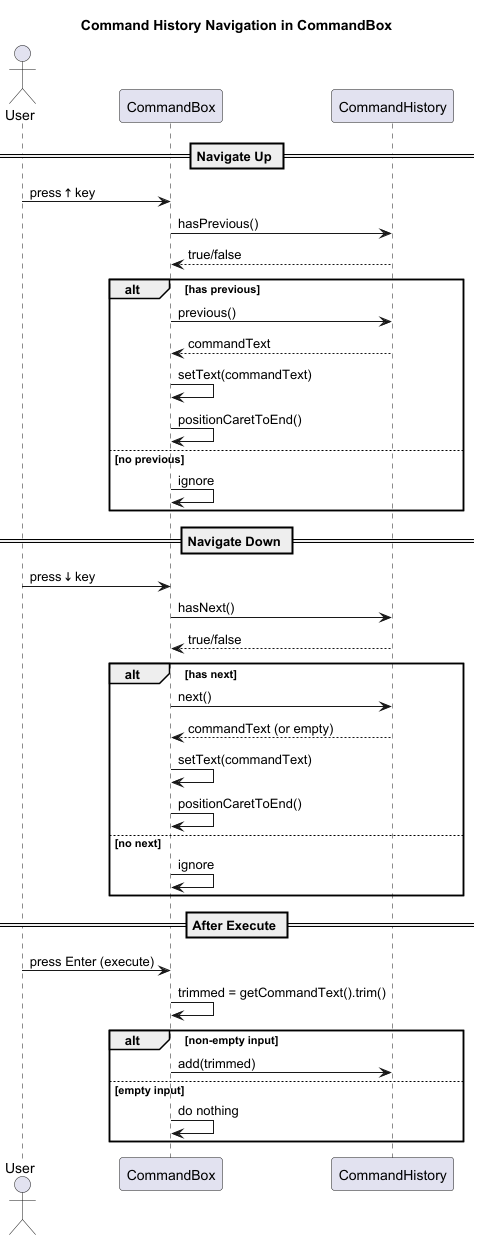

The diagram above was rendered by PlantUML. Its source (embedded in the PNG):
@startuml
title Command History Navigation in CommandBox

actor User
participant "CommandBox" as CB
participant "CommandHistory" as CH

== Navigate Up ==
User -> CB: press ↑ key
CB -> CH: hasPrevious()
CH --> CB: true/false
alt has previous
  CB -> CH: previous()
  CH --> CB: commandText
  CB -> CB: setText(commandText)
  CB -> CB: positionCaretToEnd()
else no previous
  CB -> CB: ignore
end

== Navigate Down ==
User -> CB: press ↓ key
CB -> CH: hasNext()
CH --> CB: true/false
alt has next
  CB -> CH: next()
  CH --> CB: commandText (or empty)
  CB -> CB: setText(commandText)
  CB -> CB: positionCaretToEnd()
else no next
  CB -> CB: ignore
end

== After Execute ==
User -> CB: press Enter (execute)
CB -> CB: trimmed = getCommandText().trim()
alt non-empty input
  CB -> CH: add(trimmed)
else empty input
  CB -> CB: do nothing
end
@enduml